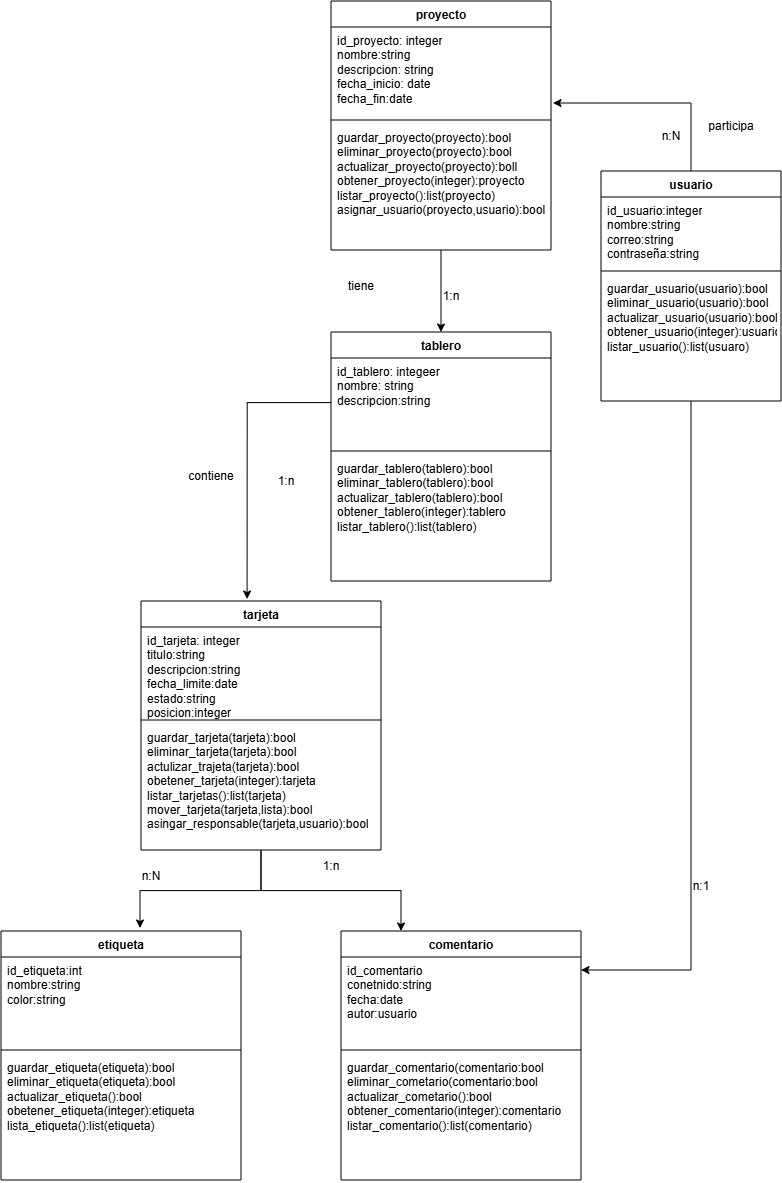

The diagram above was exported from draw.io. Its source (the exported page's mxGraphModel, read from the mxfile embedded in the PNG):
<mxGraphModel dx="1720" dy="750" grid="1" gridSize="10" guides="1" tooltips="1" connect="1" arrows="1" fold="1" page="1" pageScale="1" pageWidth="827" pageHeight="1169" math="0" shadow="0">
  <root>
    <mxCell id="0" />
    <mxCell id="1" parent="0" />
    <mxCell id="ruO_51rOYPPZDCEktzBx-11" parent="1" style="swimlane;fontStyle=1;align=center;verticalAlign=top;childLayout=stackLayout;horizontal=1;startSize=26;horizontalStack=0;resizeParent=1;resizeParentMax=0;resizeLast=0;collapsible=1;marginBottom=0;whiteSpace=wrap;html=1;" value="usuario" vertex="1">
      <mxGeometry height="230" width="180" x="620" y="260" as="geometry" />
    </mxCell>
    <mxCell id="ruO_51rOYPPZDCEktzBx-12" parent="ruO_51rOYPPZDCEktzBx-11" style="text;strokeColor=none;fillColor=none;align=left;verticalAlign=top;spacingLeft=4;spacingRight=4;overflow=hidden;rotatable=0;points=[[0,0.5],[1,0.5]];portConstraint=eastwest;whiteSpace=wrap;html=1;" value="id_usuario:integer&lt;div&gt;nombre:string&lt;/div&gt;&lt;div&gt;correo:string&lt;/div&gt;&lt;div&gt;contraseña:string&lt;/div&gt;" vertex="1">
      <mxGeometry height="70" width="180" y="26" as="geometry" />
    </mxCell>
    <mxCell id="ruO_51rOYPPZDCEktzBx-13" parent="ruO_51rOYPPZDCEktzBx-11" style="line;strokeWidth=1;fillColor=none;align=left;verticalAlign=middle;spacingTop=-1;spacingLeft=3;spacingRight=3;rotatable=0;labelPosition=right;points=[];portConstraint=eastwest;strokeColor=inherit;" value="" vertex="1">
      <mxGeometry height="8" width="180" y="96" as="geometry" />
    </mxCell>
    <mxCell id="ruO_51rOYPPZDCEktzBx-14" parent="ruO_51rOYPPZDCEktzBx-11" style="text;strokeColor=none;fillColor=none;align=left;verticalAlign=top;spacingLeft=4;spacingRight=4;overflow=hidden;rotatable=0;points=[[0,0.5],[1,0.5]];portConstraint=eastwest;whiteSpace=wrap;html=1;" value="guardar_usuario(usuario):bool&lt;div&gt;eliminar_usuario(usuario):bool&lt;/div&gt;&lt;div&gt;actualizar_usuario(usuario):bool&lt;/div&gt;&lt;div&gt;obtener_usuario(integer):usuario&lt;/div&gt;&lt;div&gt;listar_usuario():list(usuaro)&lt;/div&gt;" vertex="1">
      <mxGeometry height="126" width="180" y="104" as="geometry" />
    </mxCell>
    <mxCell id="ruO_51rOYPPZDCEktzBx-42" edge="1" parent="1" source="ruO_51rOYPPZDCEktzBx-15" style="edgeStyle=orthogonalEdgeStyle;rounded=0;orthogonalLoop=1;jettySize=auto;html=1;entryX=0.5;entryY=0;entryDx=0;entryDy=0;" target="ruO_51rOYPPZDCEktzBx-21">
      <mxGeometry relative="1" as="geometry" />
    </mxCell>
    <mxCell id="ruO_51rOYPPZDCEktzBx-15" parent="1" style="swimlane;fontStyle=1;align=center;verticalAlign=top;childLayout=stackLayout;horizontal=1;startSize=26;horizontalStack=0;resizeParent=1;resizeParentMax=0;resizeLast=0;collapsible=1;marginBottom=0;whiteSpace=wrap;html=1;" value="proyecto" vertex="1">
      <mxGeometry height="249" width="220" x="350" y="90" as="geometry" />
    </mxCell>
    <mxCell id="ruO_51rOYPPZDCEktzBx-16" parent="ruO_51rOYPPZDCEktzBx-15" style="text;strokeColor=none;fillColor=none;align=left;verticalAlign=top;spacingLeft=4;spacingRight=4;overflow=hidden;rotatable=0;points=[[0,0.5],[1,0.5]];portConstraint=eastwest;whiteSpace=wrap;html=1;" value="id_proyecto: integer&lt;div&gt;nombre:string&lt;/div&gt;&lt;div&gt;descripcion: string&lt;/div&gt;&lt;div&gt;fecha_inicio: date&lt;/div&gt;&lt;div&gt;fecha_fin:date&lt;/div&gt;" vertex="1">
      <mxGeometry height="89" width="220" y="26" as="geometry" />
    </mxCell>
    <mxCell id="ruO_51rOYPPZDCEktzBx-17" parent="ruO_51rOYPPZDCEktzBx-15" style="line;strokeWidth=1;fillColor=none;align=left;verticalAlign=middle;spacingTop=-1;spacingLeft=3;spacingRight=3;rotatable=0;labelPosition=right;points=[];portConstraint=eastwest;strokeColor=inherit;" value="" vertex="1">
      <mxGeometry height="8" width="220" y="115" as="geometry" />
    </mxCell>
    <mxCell id="ruO_51rOYPPZDCEktzBx-18" parent="ruO_51rOYPPZDCEktzBx-15" style="text;strokeColor=none;fillColor=none;align=left;verticalAlign=top;spacingLeft=4;spacingRight=4;overflow=hidden;rotatable=0;points=[[0,0.5],[1,0.5]];portConstraint=eastwest;whiteSpace=wrap;html=1;" value="guardar_proyecto(proyecto):bool&lt;div&gt;eliminar_proyecto(proyecto):bool&lt;/div&gt;&lt;div&gt;actualizar_proyecto(proyecto):boll&lt;/div&gt;&lt;div&gt;obtener_proyecto(integer):proyecto&lt;/div&gt;&lt;div&gt;listar_proyecto():list(proyecto)&lt;/div&gt;&lt;div&gt;asignar_usuario(proyecto,usuario):bool&lt;/div&gt;" vertex="1">
      <mxGeometry height="126" width="220" y="123" as="geometry" />
    </mxCell>
    <mxCell id="ruO_51rOYPPZDCEktzBx-21" parent="1" style="swimlane;fontStyle=1;align=center;verticalAlign=top;childLayout=stackLayout;horizontal=1;startSize=26;horizontalStack=0;resizeParent=1;resizeParentMax=0;resizeLast=0;collapsible=1;marginBottom=0;whiteSpace=wrap;html=1;" value="tablero" vertex="1">
      <mxGeometry height="249" width="220" x="350" y="421" as="geometry" />
    </mxCell>
    <mxCell id="ruO_51rOYPPZDCEktzBx-22" parent="ruO_51rOYPPZDCEktzBx-21" style="text;strokeColor=none;fillColor=none;align=left;verticalAlign=top;spacingLeft=4;spacingRight=4;overflow=hidden;rotatable=0;points=[[0,0.5],[1,0.5]];portConstraint=eastwest;whiteSpace=wrap;html=1;" value="id_tablero: integeer&lt;div&gt;nombre: string&lt;/div&gt;&lt;div&gt;descripcion:string&lt;/div&gt;" vertex="1">
      <mxGeometry height="89" width="220" y="26" as="geometry" />
    </mxCell>
    <mxCell id="ruO_51rOYPPZDCEktzBx-23" parent="ruO_51rOYPPZDCEktzBx-21" style="line;strokeWidth=1;fillColor=none;align=left;verticalAlign=middle;spacingTop=-1;spacingLeft=3;spacingRight=3;rotatable=0;labelPosition=right;points=[];portConstraint=eastwest;strokeColor=inherit;" value="" vertex="1">
      <mxGeometry height="8" width="220" y="115" as="geometry" />
    </mxCell>
    <mxCell id="ruO_51rOYPPZDCEktzBx-24" parent="ruO_51rOYPPZDCEktzBx-21" style="text;strokeColor=none;fillColor=none;align=left;verticalAlign=top;spacingLeft=4;spacingRight=4;overflow=hidden;rotatable=0;points=[[0,0.5],[1,0.5]];portConstraint=eastwest;whiteSpace=wrap;html=1;" value="guardar_tablero(tablero):bool&lt;div&gt;eliminar_tablero(tablero):bool&lt;/div&gt;&lt;div&gt;actualizar_tablero(tablero):bool&lt;/div&gt;&lt;div&gt;obtener_tablero(integer):tablero&lt;/div&gt;&lt;div&gt;listar_tablero():list(tablero)&lt;/div&gt;" vertex="1">
      <mxGeometry height="126" width="220" y="123" as="geometry" />
    </mxCell>
    <mxCell id="ruO_51rOYPPZDCEktzBx-49" edge="1" parent="1" source="ruO_51rOYPPZDCEktzBx-29" style="edgeStyle=orthogonalEdgeStyle;rounded=0;orthogonalLoop=1;jettySize=auto;html=1;entryX=0.25;entryY=0;entryDx=0;entryDy=0;" target="ruO_51rOYPPZDCEktzBx-37">
      <mxGeometry relative="1" as="geometry" />
    </mxCell>
    <mxCell id="ruO_51rOYPPZDCEktzBx-29" parent="1" style="swimlane;fontStyle=1;align=center;verticalAlign=top;childLayout=stackLayout;horizontal=1;startSize=26;horizontalStack=0;resizeParent=1;resizeParentMax=0;resizeLast=0;collapsible=1;marginBottom=0;whiteSpace=wrap;html=1;" value="tarjeta" vertex="1">
      <mxGeometry height="249" width="240" x="160" y="690" as="geometry" />
    </mxCell>
    <mxCell id="ruO_51rOYPPZDCEktzBx-30" parent="ruO_51rOYPPZDCEktzBx-29" style="text;strokeColor=none;fillColor=none;align=left;verticalAlign=top;spacingLeft=4;spacingRight=4;overflow=hidden;rotatable=0;points=[[0,0.5],[1,0.5]];portConstraint=eastwest;whiteSpace=wrap;html=1;" value="id_tarjeta: integer&lt;div&gt;titulo:string&lt;/div&gt;&lt;div&gt;descripcion:string&lt;/div&gt;&lt;div&gt;fecha_limite:date&lt;/div&gt;&lt;div&gt;estado:string&lt;/div&gt;&lt;div&gt;posicion:integer&lt;/div&gt;" vertex="1">
      <mxGeometry height="89" width="240" y="26" as="geometry" />
    </mxCell>
    <mxCell id="ruO_51rOYPPZDCEktzBx-31" parent="ruO_51rOYPPZDCEktzBx-29" style="line;strokeWidth=1;fillColor=none;align=left;verticalAlign=middle;spacingTop=-1;spacingLeft=3;spacingRight=3;rotatable=0;labelPosition=right;points=[];portConstraint=eastwest;strokeColor=inherit;" value="" vertex="1">
      <mxGeometry height="8" width="240" y="115" as="geometry" />
    </mxCell>
    <mxCell id="ruO_51rOYPPZDCEktzBx-32" parent="ruO_51rOYPPZDCEktzBx-29" style="text;strokeColor=none;fillColor=none;align=left;verticalAlign=top;spacingLeft=4;spacingRight=4;overflow=hidden;rotatable=0;points=[[0,0.5],[1,0.5]];portConstraint=eastwest;whiteSpace=wrap;html=1;" value="guardar_tarjeta(tarjeta):bool&lt;div&gt;eliminar_tarjeta(tarjeta):bool&lt;/div&gt;&lt;div&gt;actulizar_trajeta(tarjeta):bool&lt;/div&gt;&lt;div&gt;obetener_tarjeta(integer):tarjeta&lt;/div&gt;&lt;div&gt;listar_tarjetas():list(tarjeta)&lt;/div&gt;&lt;div&gt;mover_tarjeta(tarjeta,lista):bool&lt;/div&gt;&lt;div&gt;asingar_responsable(tarjeta,usuario):bool&lt;/div&gt;" vertex="1">
      <mxGeometry height="126" width="240" y="123" as="geometry" />
    </mxCell>
    <mxCell id="ruO_51rOYPPZDCEktzBx-33" parent="1" style="swimlane;fontStyle=1;align=center;verticalAlign=top;childLayout=stackLayout;horizontal=1;startSize=26;horizontalStack=0;resizeParent=1;resizeParentMax=0;resizeLast=0;collapsible=1;marginBottom=0;whiteSpace=wrap;html=1;" value="etiqueta" vertex="1">
      <mxGeometry height="249" width="240" x="20" y="1020" as="geometry" />
    </mxCell>
    <mxCell id="ruO_51rOYPPZDCEktzBx-34" parent="ruO_51rOYPPZDCEktzBx-33" style="text;strokeColor=none;fillColor=none;align=left;verticalAlign=top;spacingLeft=4;spacingRight=4;overflow=hidden;rotatable=0;points=[[0,0.5],[1,0.5]];portConstraint=eastwest;whiteSpace=wrap;html=1;" value="id_etiqueta:int&lt;div&gt;nombre:string&lt;/div&gt;&lt;div&gt;color:string&lt;/div&gt;" vertex="1">
      <mxGeometry height="89" width="240" y="26" as="geometry" />
    </mxCell>
    <mxCell id="ruO_51rOYPPZDCEktzBx-35" parent="ruO_51rOYPPZDCEktzBx-33" style="line;strokeWidth=1;fillColor=none;align=left;verticalAlign=middle;spacingTop=-1;spacingLeft=3;spacingRight=3;rotatable=0;labelPosition=right;points=[];portConstraint=eastwest;strokeColor=inherit;" value="" vertex="1">
      <mxGeometry height="8" width="240" y="115" as="geometry" />
    </mxCell>
    <mxCell id="ruO_51rOYPPZDCEktzBx-36" parent="ruO_51rOYPPZDCEktzBx-33" style="text;strokeColor=none;fillColor=none;align=left;verticalAlign=top;spacingLeft=4;spacingRight=4;overflow=hidden;rotatable=0;points=[[0,0.5],[1,0.5]];portConstraint=eastwest;whiteSpace=wrap;html=1;" value="guardar_etiqueta(etiqueta):bool&lt;div&gt;eliminar_etiqueta(etiqueta):bool&lt;/div&gt;&lt;div&gt;actualizar_etiqueta():bool&lt;/div&gt;&lt;div&gt;obetener_etiqueta(integer):etiqueta&lt;/div&gt;&lt;div&gt;lista_etiqueta():list(etiqueta)&lt;/div&gt;" vertex="1">
      <mxGeometry height="126" width="240" y="123" as="geometry" />
    </mxCell>
    <mxCell id="ruO_51rOYPPZDCEktzBx-37" parent="1" style="swimlane;fontStyle=1;align=center;verticalAlign=top;childLayout=stackLayout;horizontal=1;startSize=26;horizontalStack=0;resizeParent=1;resizeParentMax=0;resizeLast=0;collapsible=1;marginBottom=0;whiteSpace=wrap;html=1;" value="comentario" vertex="1">
      <mxGeometry height="249" width="240" x="360" y="1020" as="geometry" />
    </mxCell>
    <mxCell id="ruO_51rOYPPZDCEktzBx-38" parent="ruO_51rOYPPZDCEktzBx-37" style="text;strokeColor=none;fillColor=none;align=left;verticalAlign=top;spacingLeft=4;spacingRight=4;overflow=hidden;rotatable=0;points=[[0,0.5],[1,0.5]];portConstraint=eastwest;whiteSpace=wrap;html=1;" value="id_comentario&lt;div&gt;conetnido:string&lt;/div&gt;&lt;div&gt;fecha:date&lt;/div&gt;&lt;div&gt;autor:usuario&lt;/div&gt;" vertex="1">
      <mxGeometry height="89" width="240" y="26" as="geometry" />
    </mxCell>
    <mxCell id="ruO_51rOYPPZDCEktzBx-39" parent="ruO_51rOYPPZDCEktzBx-37" style="line;strokeWidth=1;fillColor=none;align=left;verticalAlign=middle;spacingTop=-1;spacingLeft=3;spacingRight=3;rotatable=0;labelPosition=right;points=[];portConstraint=eastwest;strokeColor=inherit;" value="" vertex="1">
      <mxGeometry height="8" width="240" y="115" as="geometry" />
    </mxCell>
    <mxCell id="ruO_51rOYPPZDCEktzBx-40" parent="ruO_51rOYPPZDCEktzBx-37" style="text;strokeColor=none;fillColor=none;align=left;verticalAlign=top;spacingLeft=4;spacingRight=4;overflow=hidden;rotatable=0;points=[[0,0.5],[1,0.5]];portConstraint=eastwest;whiteSpace=wrap;html=1;" value="guardar_comentario(comentario:bool&lt;div&gt;eliminar_cometario(comentario:bool&lt;/div&gt;&lt;div&gt;actualizar_cometario():bool&lt;/div&gt;&lt;div&gt;obtener_comentario(integer):comentario&lt;/div&gt;&lt;div&gt;listar_comentario():list(comentario)&lt;/div&gt;" vertex="1">
      <mxGeometry height="126" width="240" y="123" as="geometry" />
    </mxCell>
    <mxCell id="ruO_51rOYPPZDCEktzBx-43" parent="1" style="text;html=1;whiteSpace=wrap;strokeColor=none;fillColor=none;align=center;verticalAlign=middle;rounded=0;" value="tiene" vertex="1">
      <mxGeometry height="30" width="60" x="350" y="360" as="geometry" />
    </mxCell>
    <mxCell id="ruO_51rOYPPZDCEktzBx-48" edge="1" parent="1" source="ruO_51rOYPPZDCEktzBx-29" style="edgeStyle=orthogonalEdgeStyle;rounded=0;orthogonalLoop=1;jettySize=auto;html=1;entryX=0.579;entryY=-0.012;entryDx=0;entryDy=0;entryPerimeter=0;" target="ruO_51rOYPPZDCEktzBx-33">
      <mxGeometry relative="1" as="geometry" />
    </mxCell>
    <mxCell id="ruO_51rOYPPZDCEktzBx-51" parent="1" style="text;html=1;whiteSpace=wrap;strokeColor=none;fillColor=none;align=center;verticalAlign=middle;rounded=0;" value="1:n" vertex="1">
      <mxGeometry height="30" width="60" x="440" y="370" as="geometry" />
    </mxCell>
    <mxCell id="ruO_51rOYPPZDCEktzBx-56" edge="1" parent="1" source="ruO_51rOYPPZDCEktzBx-11" style="edgeStyle=orthogonalEdgeStyle;rounded=0;orthogonalLoop=1;jettySize=auto;html=1;entryX=1.009;entryY=0.854;entryDx=0;entryDy=0;entryPerimeter=0;" target="ruO_51rOYPPZDCEktzBx-16">
      <mxGeometry relative="1" as="geometry" />
    </mxCell>
    <mxCell id="ruO_51rOYPPZDCEktzBx-57" parent="1" style="text;html=1;whiteSpace=wrap;strokeColor=none;fillColor=none;align=center;verticalAlign=middle;rounded=0;" value="n:N" vertex="1">
      <mxGeometry height="30" width="60" x="660" y="210" as="geometry" />
    </mxCell>
    <mxCell id="ruO_51rOYPPZDCEktzBx-58" parent="1" style="text;html=1;whiteSpace=wrap;strokeColor=none;fillColor=none;align=center;verticalAlign=middle;rounded=0;" value="participa" vertex="1">
      <mxGeometry height="30" width="60" x="720" y="200" as="geometry" />
    </mxCell>
    <mxCell id="ruO_51rOYPPZDCEktzBx-59" edge="1" parent="1" source="ruO_51rOYPPZDCEktzBx-11" style="edgeStyle=orthogonalEdgeStyle;rounded=0;orthogonalLoop=1;jettySize=auto;html=1;entryX=1;entryY=0.146;entryDx=0;entryDy=0;entryPerimeter=0;" target="ruO_51rOYPPZDCEktzBx-38">
      <mxGeometry relative="1" as="geometry" />
    </mxCell>
    <mxCell id="ruO_51rOYPPZDCEktzBx-60" parent="1" style="text;html=1;whiteSpace=wrap;strokeColor=none;fillColor=none;align=center;verticalAlign=middle;rounded=0;" value="n:1" vertex="1">
      <mxGeometry height="30" width="60" x="690" y="960" as="geometry" />
    </mxCell>
    <mxCell id="ruO_51rOYPPZDCEktzBx-61" parent="1" style="text;html=1;whiteSpace=wrap;strokeColor=none;fillColor=none;align=center;verticalAlign=middle;rounded=0;" value="n:N" vertex="1">
      <mxGeometry height="30" width="60" x="140" y="950" as="geometry" />
    </mxCell>
    <mxCell id="ruO_51rOYPPZDCEktzBx-62" parent="1" style="text;html=1;whiteSpace=wrap;strokeColor=none;fillColor=none;align=center;verticalAlign=middle;rounded=0;" value="1:n" vertex="1">
      <mxGeometry height="30" width="60" x="320" y="940" as="geometry" />
    </mxCell>
    <mxCell id="BeMkhrym4Toqtfx3RMwU-1" edge="1" parent="1" source="ruO_51rOYPPZDCEktzBx-22" style="edgeStyle=orthogonalEdgeStyle;rounded=0;orthogonalLoop=1;jettySize=auto;html=1;entryX=0.442;entryY=-0.008;entryDx=0;entryDy=0;entryPerimeter=0;" target="ruO_51rOYPPZDCEktzBx-29">
      <mxGeometry relative="1" as="geometry" />
    </mxCell>
    <mxCell id="BeMkhrym4Toqtfx3RMwU-2" parent="1" style="text;html=1;whiteSpace=wrap;strokeColor=none;fillColor=none;align=center;verticalAlign=middle;rounded=0;" value="contiene" vertex="1">
      <mxGeometry height="30" width="60" x="200" y="550" as="geometry" />
    </mxCell>
    <mxCell id="BeMkhrym4Toqtfx3RMwU-3" parent="1" style="text;html=1;whiteSpace=wrap;strokeColor=none;fillColor=none;align=center;verticalAlign=middle;rounded=0;" value="1:n" vertex="1">
      <mxGeometry height="30" width="60" x="275" y="555" as="geometry" />
    </mxCell>
  </root>
</mxGraphModel>